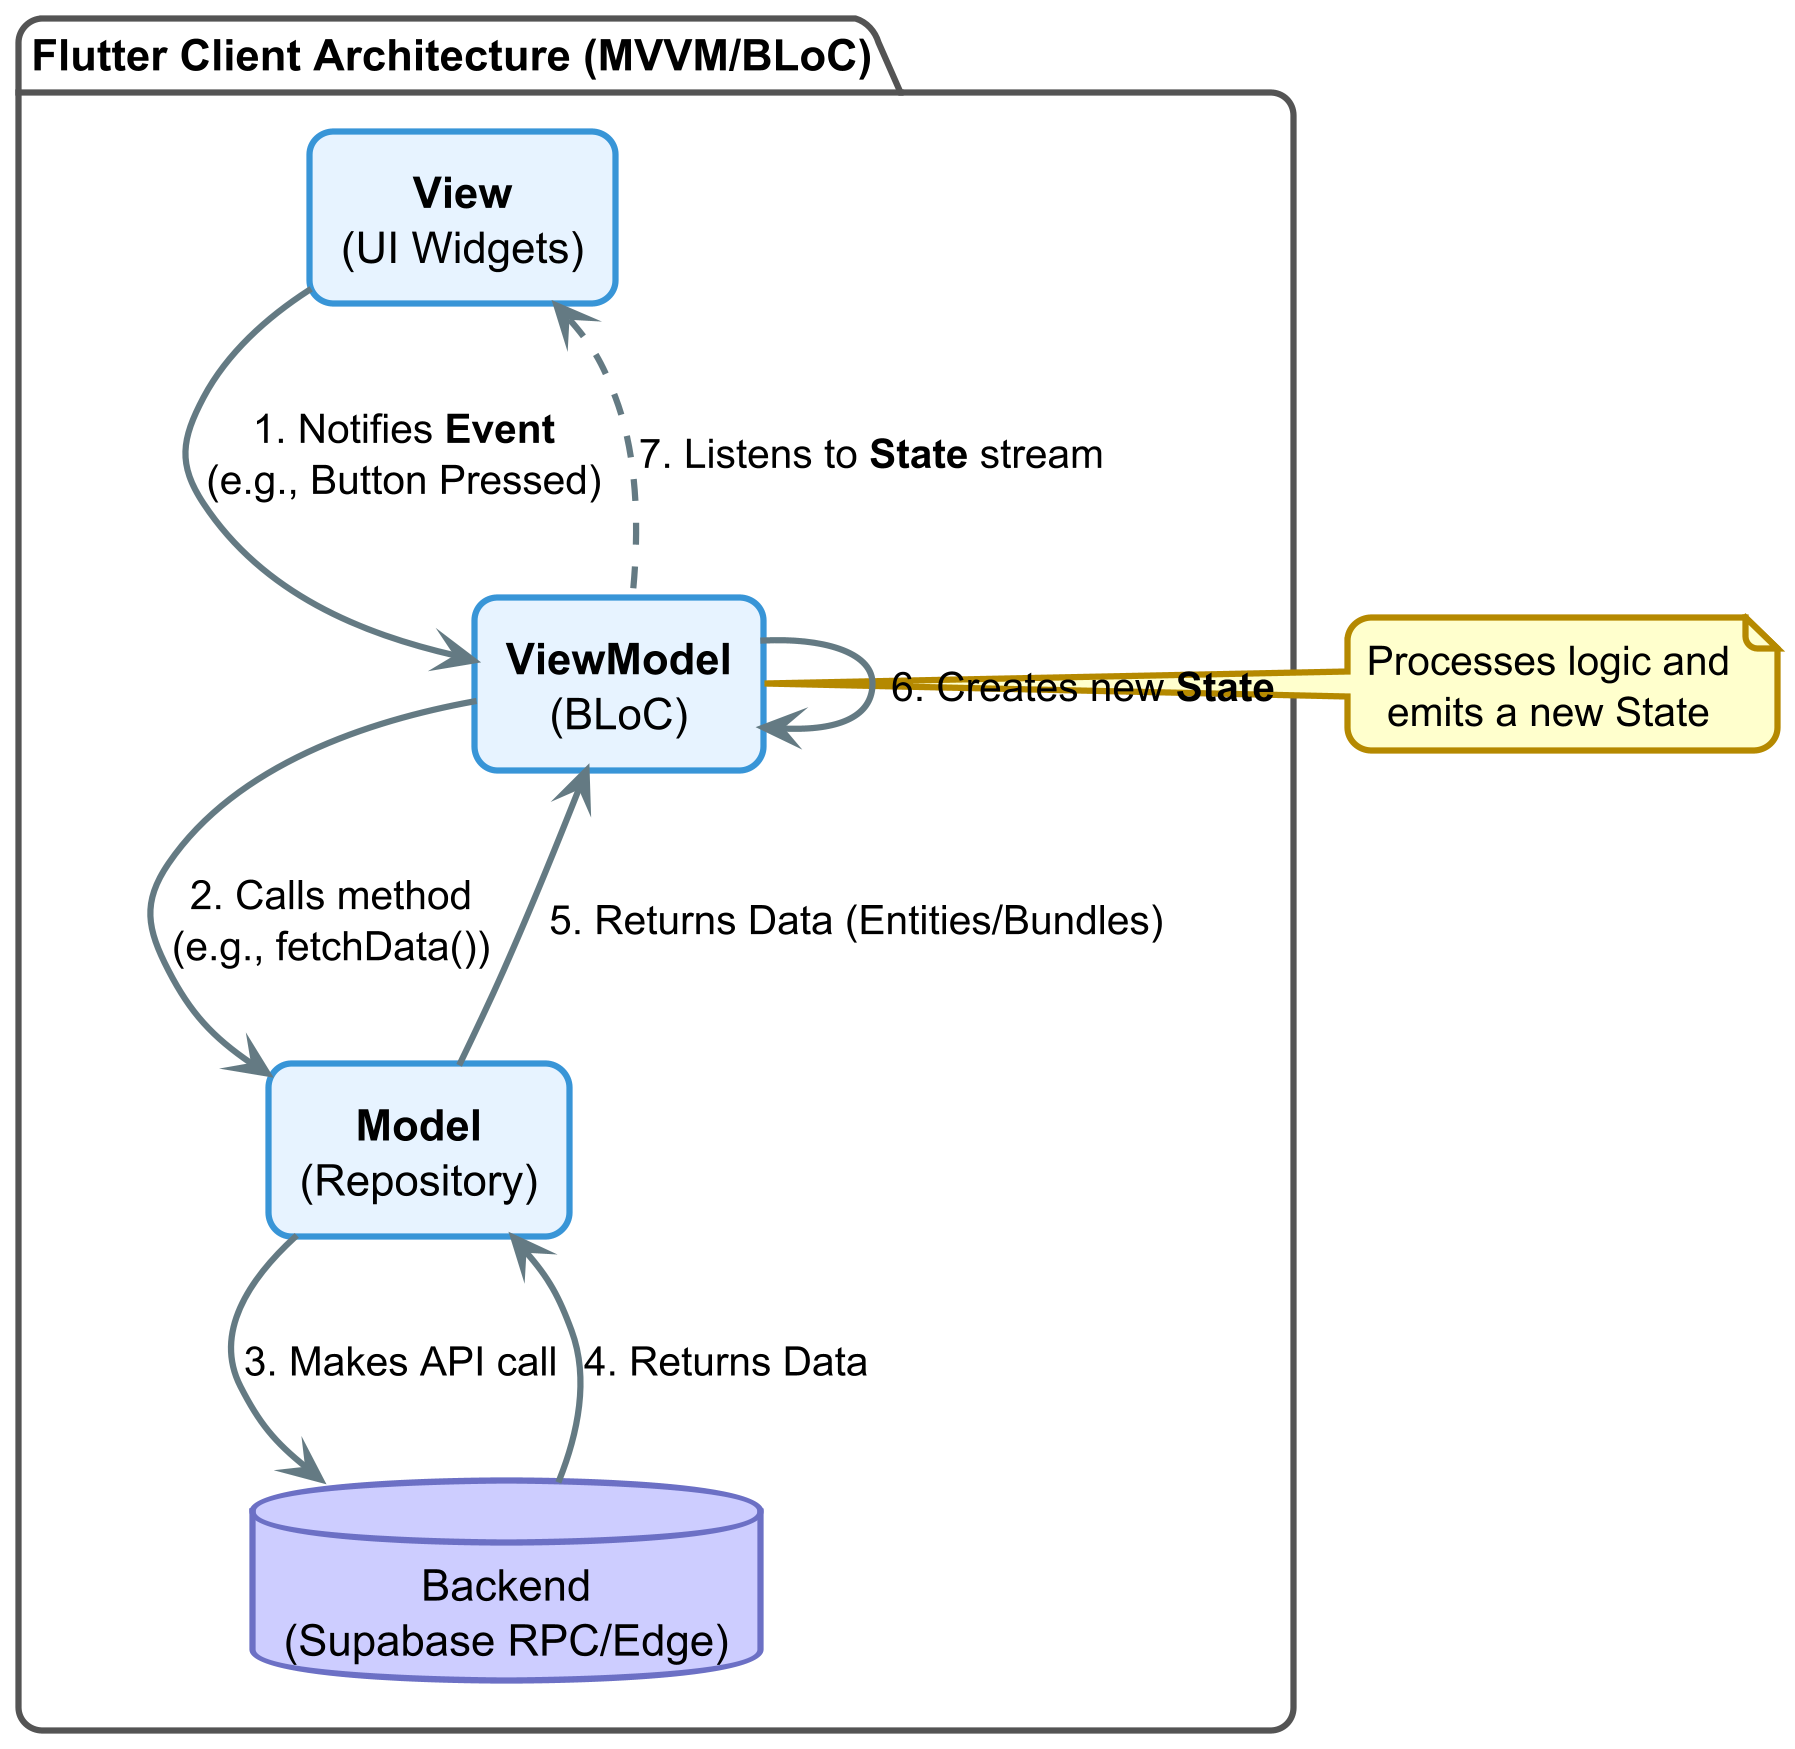

The diagram above was rendered by PlantUML. Its source (embedded in the PNG):
@startuml

!theme sunlust
top to bottom direction
skinparam dpi 300
skinparam backgroundColor transparent
skinparam actorStyle awesome
skinparam shadowing false

skinparam package {
    backgroundColor #FFFFFF
    borderColor #555555
}
skinparam rectangle {
  backgroundColor #E6F3FF
  borderColor #3995D7
}

' =======================================
' Definizione dei Componenti dell'Architettura (usando sintassi base)
' =======================================

package "Flutter Client Architecture (MVVM/BLoC)" {

    ' --- View Layer ---
    rectangle "**View**\n(UI Widgets)" as View

    ' --- ViewModel Layer ---
    rectangle "**ViewModel**\n(BLoC)" as BLoC

    ' --- Model Layer ---
    rectangle "**Model**\n(Repository)" as Repository

    ' --- Backend (esterno al client) ---
    database "Backend\n(Supabase RPC/Edge)" as Backend
}

' =======================================
' Definizione del Flusso di Dati e di Eventi
' =======================================

' 1. User interaction triggers an Event
View -> BLoC : 1. Notifies **Event**\n(e.g., Button Pressed)

' 2. BLoC processes the event, calls Repository
BLoC -> Repository : 2. Calls method\n(e.g., fetchData())

' 3. Repository fetches data from the backend
Repository -> Backend : 3. Makes API call

' 4. Repository returns data to BLoC
Backend --> Repository : 4. Returns Data
Repository --> BLoC : 5. Returns Data (Entities/Bundles)

' 5. BLoC creates a new State and emits it
' La freccia tratteggiata indica una dipendenza di "ascolto"
View <.. BLoC : 7. Listens to **State** stream

' La freccia che torna indietro indica l'emissione dello stato
BLoC -> BLoC : 6. Creates new **State**
note right of BLoC : Processes logic and\nemits a new State

@enduml